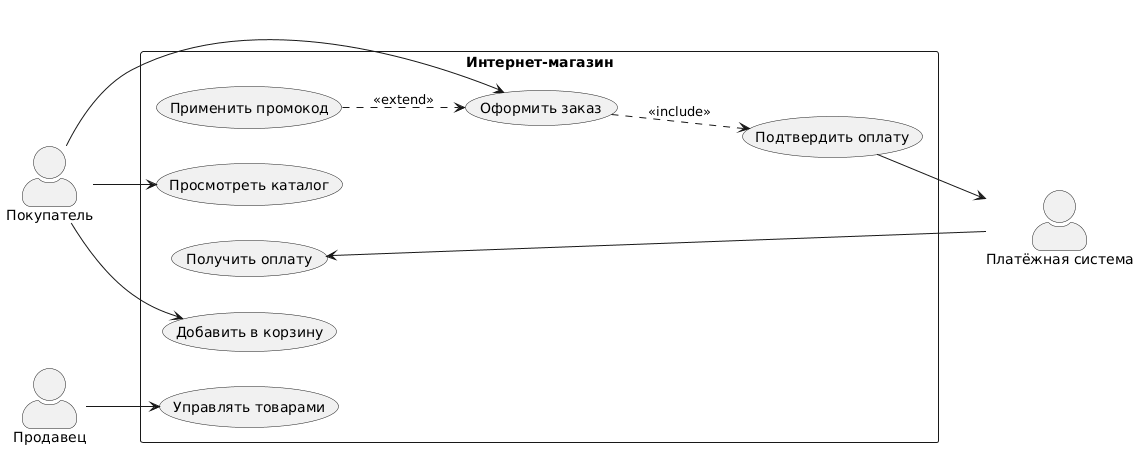

The diagram above was rendered by PlantUML. Its source (embedded in the PNG):
@startuml
left to right direction
skinparam actorStyle awesome
actor "Покупатель" as Buyer
actor "Продавец" as Seller
actor "Платёжная система" as Payment

rectangle "Интернет-магазин" {
  usecase "Просмотреть каталог" as UC1
  usecase "Добавить в корзину" as UC2
  usecase "Оформить заказ" as UC3
  usecase "Подтвердить оплату" as UC4
  usecase "Применить промокод" as UC5
  usecase "Управлять товарами" as UC6
  usecase "Получить оплату" as UC7
}
Buyer --> UC1
Buyer --> UC2
Buyer --> UC3
UC3 ..> UC4 : <<include>>
UC5 ..> UC3 : <<extend>>
Seller --> UC6
Payment --> UC7
UC4 --> Payment
@enduml